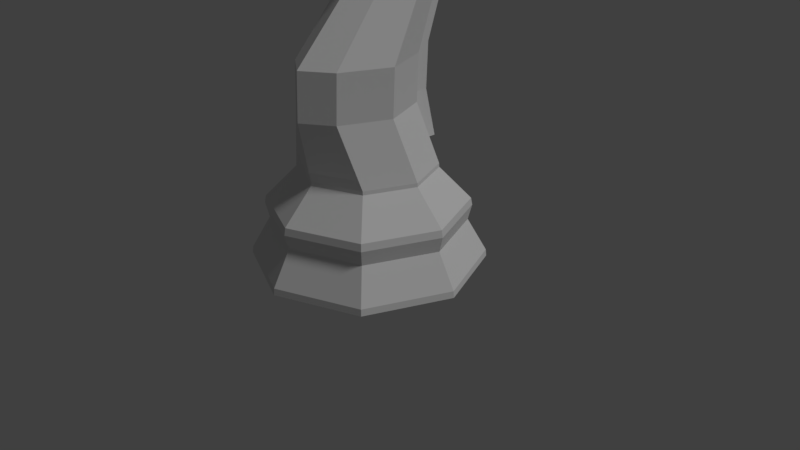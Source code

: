 # Source: Chess_Piece_Knight_Final_LP.blend  (saved by Blender 2.79.0; exported with 4.5.12 LTS)
import bpy
from mathutils import Matrix  # noqa: F401  (used for matrix-valued properties, if any)

bpy.ops.wm.read_factory_settings(use_empty=True)
scene = bpy.context.scene
scene.name = 'Scene'

# ---- collections
col_collection_1 = bpy.data.collections.new('Collection 1'); scene.collection.children.link(col_collection_1)

# ---- world
world_world = bpy.data.worlds.new('World'); scene.world = world_world
world_world.color = (0.05088, 0.05088, 0.05088)
world_world.use_sun_shadow = False
world_world.sun_shadow_jitter_overblur = 0.0
world_world.cycles.sampling_method = 'MANUAL'

# ---- cameras
cam_camera = bpy.data.cameras.new('Camera')
cam_camera.clip_end = 100.0
cam_camera.lens = 35.0
cam_camera.sensor_width = 32.0
cam_camera.sensor_height = 18.0
cam_camera.ortho_scale = 7.314
cam_camera.dof.focus_distance = 0.0
cam_camera.dof.aperture_fstop = 128.0

# ---- lights
light_lamp = bpy.data.lights.new('Lamp', 'SUN')
light_lamp.transmission_factor = 0.0
light_lamp.cutoff_distance = 30.0
light_lamp.angle = 0.1993
light_lamp.energy = 1.0
light_lamp.shadow_buffer_clip_start = 1.001
light_lamp.shadow_soft_size = 0.1
light_lamp.shadow_cascade_max_distance = 1000.0

# ---- meshes
me_cylinder = bpy.data.meshes.new('Cylinder')
me_cylinder.from_pydata([(1.061, 1.061, -1.0), (1.5, 1.132e-07, -1.0), (1.061, -1.061, -1.0), (0.6191, 0.6191, 0.2207), (0.8817, 0.8817, -0.4831), (0.8756, 2.713e-07, 0.2207), (1.247, 1.784e-07, -0.4831), (0.6191, -0.6191, 0.2207), (0.8817, -0.8817, -0.4831), (1.055, 1.055, -0.9129), (1.492, 1.153e-07, -0.9129), (1.055, -1.055, -0.9129), (0.9165, 0.9165, -0.2835), (0.9041, 0.9041, -0.1902), (1.296, 1.655e-07, -0.2835), (1.279, 1.702e-07, -0.1902), (0.9165, -0.9165, -0.2835), (0.9041, -0.9041, -0.1902), (0.6174, 0.6174, 0.2688), (0.3671, -0.7628, 1.021), (0.8731, 2.735e-07, 0.2688), (0.6228, -0.1454, 1.021), (0.6174, -0.6174, 0.2688), (0.3671, 0.4719, 1.021), (0.3671, -0.7375, 1.616), (0.6228, -0.1201, 1.616), (0.3671, 0.4972, 1.616), (0.3129, -0.04218, 2.435), (0.4979, 0.4044, 2.435), (0.3129, 0.8509, 2.435), (0.3129, -0.04218, 2.435), (0.4979, 0.4044, 2.435), (0.3129, 0.8509, 2.435), (0.3129, -0.002553, 2.615), (0.4979, 0.4275, 2.736), (0.3129, 0.8575, 2.856), (0.3129, 0.09217, 2.884), (0.4979, 0.4275, 3.179), (0.3129, 0.7628, 3.474), (0.3064, -0.2238, 2.911), (0.485, 0.01151, 3.272), (0.3064, 0.2468, 3.633), (0.2858, -0.4141, 2.96), (0.4448, -0.2774, 3.318), (0.2858, -0.1406, 3.677), (0.264, -0.6695, 2.957), (0.404, -0.6587, 3.295), (0.264, -0.6478, 3.633), (0.2663, -0.8624, 2.88), (0.408, -0.936, 3.214), (0.2663, -1.01, 3.548), (0.1724, -1.09, 3.031), (0.2395, -1.156, 3.179), (0.1724, -1.221, 3.328), (0.3129, 0.8101, 3.165), (0.3129, 0.04481, 2.75), (0.4979, 0.4275, 2.958), (0.8327, -0.02347, 0.3902), (0.577, 0.5939, 0.3902), (0.577, -0.6408, 0.3902), (0.4633, -0.1438, 3.297), (0.2953, 0.03851, 3.656), (0.2953, -0.3261, 2.937), (0.1206, 0.8256, 0.2207), (0.1203, 0.8233, 0.2688), (0.1785, 1.222, -0.2835), (0.2055, 1.407, -0.9129), (0.1761, 1.206, -0.1902), (0.1718, 1.176, -0.4831), (0.2066, 1.414, -1.0), (0.0715, 0.6778, 1.021), (0.0715, 0.7031, 1.616), (0.06095, 0.9998, 2.435), (0.06095, 0.9998, 2.435), (0.06095, 1.068, 2.892), (0.06095, 0.8746, 3.573), (0.05968, 0.3253, 3.821), (0.05568, -0.09504, 3.796), (0.05143, -0.6442, 3.745), (0.05186, -1.034, 3.66), (0.03358, -1.242, 3.377), (0.06095, 1.032, 3.261), (0.1124, 0.7998, 0.3902), (0.05753, 0.09932, 3.808), (0.0715, 0.923, 1.021), (0.0715, 0.9483, 1.616), (0.06095, 1.245, 2.435), (0.06095, 1.245, 2.435), (0.06095, 1.313, 2.892), (0.06095, 1.12, 3.707), (0.05968, 0.5705, 3.955), (0.06095, 1.277, 3.261), (0.1124, 1.045, 0.3902), (0.05753, 0.3445, 3.941), (0.3113, 0.6378, 3.513), (0.3113, 0.01563, 2.891), (0.4947, 0.3267, 3.202), (0.06064, 0.7416, 3.633), (0.06064, 0.9867, 3.767), (0.3091, -0.09378, 2.9), (0.4903, 0.1827, 3.234), (0.06021, 0.5514, 3.719), (0.06021, 0.7966, 3.853), (0.3091, 0.4592, 3.568), (0.3091, 0.4592, 3.568), (0.3113, 0.6378, 3.513), (0.06064, 0.7416, 3.633), (0.06021, 0.5514, 3.719), (0.3091, 0.4592, 3.568), (0.3113, 0.6378, 3.513), (0.06064, 0.7416, 3.633), (0.06021, 0.5514, 3.719), (0.3091, 0.4592, 3.568), (0.3113, 0.6378, 3.513), (0.06064, 0.7416, 3.633), (0.06021, 0.5514, 3.719), (0.3091, 0.4592, 3.568), (0.3113, 0.6378, 3.513), (0.06064, 0.7416, 3.633), (0.06021, 0.5514, 3.719), (0.4845, 0.7173, 3.879), (0.4862, 0.8491, 3.839), (0.3012, 0.9257, 3.927), (0.3008, 0.7853, 3.991), (0.0, 1.5, -1.0), (-1.061, 1.061, -1.0), (-1.5, 1.132e-07, -1.0), (-1.061, -1.061, -1.0), (0.0, -1.5, -1.0), (0.0, 1.247, -0.4831), (0.0, 0.8756, 0.2207), (-0.6191, 0.6191, 0.2207), (-0.8817, 0.8817, -0.4831), (-0.8756, 2.713e-07, 0.2207), (-1.247, 1.784e-07, -0.4831), (-0.6191, -0.6191, 0.2207), (-0.8817, -0.8817, -0.4831), (0.0, -0.8756, 0.2207), (0.0, -1.247, -0.4831), (0.0, 1.492, -0.9129), (-1.055, 1.055, -0.9129), (-1.492, 1.153e-07, -0.9129), (-1.055, -1.055, -0.9129), (0.0, -1.492, -0.9129), (0.0, 1.279, -0.1902), (0.0, 1.296, -0.2835), (-0.9165, 0.9165, -0.2835), (-0.9041, 0.9041, -0.1902), (-1.296, 1.655e-07, -0.2835), (-1.279, 1.702e-07, -0.1902), (-0.9165, -0.9165, -0.2835), (-0.9041, -0.9041, -0.1902), (0.0, -1.296, -0.2835), (0.0, -1.279, -0.1902), (0.0, -1.019, 1.021), (0.0, 0.8731, 0.2688), (-0.6174, 0.6174, 0.2688), (-0.3671, -0.7628, 1.021), (-0.8731, 2.735e-07, 0.2688), (-0.6228, -0.1454, 1.021), (-0.6174, -0.6174, 0.2688), (-0.3671, 0.4719, 1.021), (0.0, -0.8731, 0.2688), (0.0, 0.7277, 1.021), (0.0, -0.9932, 1.616), (-0.3671, -0.7375, 1.616), (-0.6228, -0.1201, 1.616), (-0.3671, 0.4972, 1.616), (0.0, 0.7529, 1.616), (0.0, -0.2271, 2.435), (-0.3129, -0.04218, 2.435), (-0.4979, 0.4044, 2.435), (-0.3129, 0.8509, 2.435), (0.0, 1.036, 2.435), (0.0, -0.2271, 2.435), (-0.3129, -0.04218, 2.435), (-0.4979, 0.4044, 2.435), (-0.3129, 0.8509, 2.435), (0.0, 1.036, 2.435), (0.0, -0.1807, 2.566), (-0.3129, -0.002553, 2.615), (-0.4979, 0.4275, 2.736), (-0.3129, 0.8575, 2.856), (0.0, 1.119, 2.9), (0.0, -0.225, 2.684), (-0.3129, 0.09217, 2.884), (-0.4979, 0.4275, 3.179), (-0.3129, 0.7628, 3.474), (0.0, 0.9017, 3.596), (0.0, -0.3213, 2.761), (-0.3064, -0.2238, 2.911), (-0.485, 0.01151, 3.272), (-0.3064, 0.2468, 3.633), (0.0, 0.3443, 3.866), (0.0, -0.4707, 2.811), (-0.2858, -0.4141, 2.96), (-0.4448, -0.2774, 3.318), (-0.2858, -0.1406, 3.677), (0.0, -0.08401, 3.825), (0.0, -0.674, 2.817), (-0.264, -0.6695, 2.957), (-0.404, -0.6587, 3.295), (-0.264, -0.6478, 3.633), (0.0, -0.6434, 3.773), (0.0, -0.832, 2.742), (-0.2663, -0.8624, 2.88), (-0.408, -0.936, 3.214), (-0.2663, -1.01, 3.548), (0.0, -1.04, 3.687), (0.0, -1.063, 2.97), (-0.1724, -1.09, 3.031), (-0.2395, -1.156, 3.179), (-0.1724, -1.221, 3.328), (0.0, -1.248, 3.389), (-0.3129, 0.8101, 3.165), (0.0, 1.086, 3.285), (0.0, -0.1137, 2.664), (-0.3129, 0.04481, 2.75), (-0.4979, 0.4275, 2.958), (-0.8327, -0.02347, 0.3902), (-0.577, 0.5939, 0.3902), (0.0, -0.8966, 0.3902), (-0.577, -0.6408, 0.3902), (0.0, 0.8496, 0.3902), (-0.4633, -0.1438, 3.297), (-0.2953, 0.03851, 3.656), (0.0, 0.114, 3.844), (0.0, -0.4016, 2.788), (-0.2953, -0.3261, 2.937), (0.0, 0.7277, 1.021), (0.0, 0.7529, 1.616), (0.0, 1.036, 2.435), (0.0, 1.036, 2.435), (0.0, 1.119, 2.9), (0.0, 0.9017, 3.596), (0.0, 0.3443, 3.866), (0.0, 1.086, 3.285), (0.0, 0.8496, 0.3902), (0.0, 0.114, 3.844), (0.0, 0.7277, 1.021), (0.0, 0.7529, 1.616), (0.0, 1.036, 2.435), (0.0, 1.036, 2.435), (0.0, 1.119, 2.9), (0.0, 0.9017, 3.596), (0.0, 0.3443, 3.866), (0.0, 1.086, 3.285), (0.0, 0.8496, 0.3902), (0.0, 0.114, 3.844), (-0.1206, 0.8256, 0.2207), (-0.1203, 0.8233, 0.2688), (-0.1785, 1.222, -0.2835), (-0.2055, 1.407, -0.9129), (-0.1761, 1.206, -0.1902), (-0.1718, 1.176, -0.4831), (-0.2066, 1.414, -1.0), (-0.0715, 0.6778, 1.021), (-0.0715, 0.7031, 1.616), (-0.06095, 0.9998, 2.435), (-0.06095, 0.9998, 2.435), (-0.06095, 1.068, 2.892), (-0.06095, 0.8746, 3.573), (-0.05968, 0.3253, 3.821), (-0.05568, -0.09504, 3.796), (-0.05143, -0.6442, 3.745), (-0.05186, -1.034, 3.66), (-0.03358, -1.242, 3.377), (-0.06095, 1.032, 3.261), (-0.1124, 0.7998, 0.3902), (-0.05753, 0.09932, 3.808), (0.0, 1.095, 0.3902), (0.0, 0.9728, 1.021), (0.0, 0.9981, 1.616), (0.0, 1.281, 2.435), (0.0, 1.281, 2.435), (0.0, 1.364, 2.9), (0.0, 1.331, 3.285), (0.0, 1.147, 3.73), (0.0, 0.5895, 4.0), (0.0, 0.3592, 3.978), (-0.0715, 0.923, 1.021), (-0.0715, 0.9483, 1.616), (-0.06095, 1.245, 2.435), (-0.06095, 1.245, 2.435), (-0.06095, 1.313, 2.892), (-0.06095, 1.12, 3.707), (-0.05968, 0.5705, 3.955), (-0.06095, 1.277, 3.261), (-0.1124, 1.045, 0.3902), (-0.05753, 0.3445, 3.941), (-0.3113, 0.6378, 3.513), (0.0, 0.7667, 3.662), (0.0, -0.2483, 2.703), (-0.3113, 0.01563, 2.891), (-0.4947, 0.3267, 3.202), (0.0, 0.7667, 3.662), (0.0, 0.7667, 3.662), (-0.06064, 0.7416, 3.633), (0.0, 1.012, 3.796), (-0.06064, 0.9867, 3.767), (0.0, 0.5737, 3.755), (-0.3091, -0.09378, 2.9), (-0.4903, 0.1827, 3.234), (0.0, 0.5737, 3.755), (0.0, 0.5737, 3.755), (-0.06021, 0.5514, 3.719), (0.0, 0.8189, 3.889), (-0.06021, 0.7966, 3.853), (-0.3091, 0.4592, 3.568), (0.0, -0.2817, 2.729), (-0.3091, 0.4592, 3.568), (-0.3113, 0.6378, 3.513), (-0.06064, 0.7416, 3.633), (-0.06021, 0.5514, 3.719), (-0.3091, 0.4592, 3.568), (-0.3113, 0.6378, 3.513), (-0.06064, 0.7416, 3.633), (-0.06021, 0.5514, 3.719), (-0.3091, 0.4592, 3.568), (-0.3113, 0.6378, 3.513), (-0.06064, 0.7416, 3.633), (-0.06021, 0.5514, 3.719), (-0.3091, 0.4592, 3.568), (-0.3113, 0.6378, 3.513), (-0.06064, 0.7416, 3.633), (-0.06021, 0.5514, 3.719), (-0.4845, 0.7173, 3.879), (-0.4862, 0.8491, 3.839), (-0.3012, 0.9257, 3.927), (-0.3008, 0.7853, 3.991), (0.0, -1.492, -0.9129), (0.0, -1.492, -0.9129), (0.0, -1.492, -0.9129), (0.0, -1.247, -0.4831), (0.0, -1.247, -0.4831), (0.0, -1.247, -0.4831), (1.055, -1.055, -0.9129), (1.055, -1.055, -0.9129), (1.055, -1.055, -0.9129), (0.8817, -0.8817, -0.4831), (0.8817, -0.8817, -0.4831), (0.8817, -0.8817, -0.4831), (1.055, 1.055, -0.9129), (1.055, 1.055, -0.9129), (1.055, 1.055, -0.9129), (0.8817, 0.8817, -0.4831), (0.8817, 0.8817, -0.4831), (0.8817, 0.8817, -0.4831), (0.0, 1.492, -0.9129), (0.0, 1.492, -0.9129), (0.0, 1.492, -0.9129), (0.0, 1.247, -0.4831), (0.0, 1.247, -0.4831), (0.0, 1.247, -0.4831), (0.0, 1.279, -0.1902), (0.0, 1.279, -0.1902), (0.0, 1.279, -0.1902), (0.0, 1.296, -0.2835), (0.0, 1.296, -0.2835), (0.0, 1.296, -0.2835), (0.0, -1.296, -0.2835), (0.0, -1.296, -0.2835), (0.0, -1.296, -0.2835), (0.0, -1.279, -0.1902), (0.0, -1.279, -0.1902), (0.0, -1.279, -0.1902), (0.9165, -0.9165, -0.2835), (0.9165, -0.9165, -0.2835), (0.9165, -0.9165, -0.2835), (0.9041, -0.9041, -0.1902), (0.9041, -0.9041, -0.1902), (0.9041, -0.9041, -0.1902), (1.296, 1.655e-07, -0.2835), (1.296, 1.655e-07, -0.2835), (1.296, 1.655e-07, -0.2835), (1.279, 1.702e-07, -0.1902), (1.279, 1.702e-07, -0.1902), (1.279, 1.702e-07, -0.1902), (0.9165, 0.9165, -0.2835), (0.9165, 0.9165, -0.2835), (0.9165, 0.9165, -0.2835), (0.9041, 0.9041, -0.1902), (0.9041, 0.9041, -0.1902), (0.9041, 0.9041, -0.1902), (0.8327, -0.02347, 0.3902), (0.8327, -0.02347, 0.3902), (0.6228, -0.1454, 1.021), (0.6228, -0.1454, 1.021), (0.6228, -0.1454, 1.021), (0.6174, -0.6174, 0.2688), (0.6174, -0.6174, 0.2688), (0.6174, -0.6174, 0.2688), (0.0, -0.8731, 0.2688), (0.0, -0.8731, 0.2688), (0.0, -0.8731, 0.2688), (0.3671, 0.4719, 1.021), (0.3671, 0.4719, 1.021), (0.3671, 0.4719, 1.021), (1.492, 1.153e-07, -0.9129), (1.492, 1.153e-07, -0.9129), (1.492, 1.153e-07, -0.9129), (1.247, 1.784e-07, -0.4831), (1.247, 1.784e-07, -0.4831), (1.247, 1.784e-07, -0.4831), (0.6191, -0.6191, 0.2207), (0.6191, -0.6191, 0.2207), (0.6191, -0.6191, 0.2207), (0.0, -0.8756, 0.2207), (0.0, -0.8756, 0.2207), (0.0, -0.8756, 0.2207), (0.577, 0.5939, 0.3902), (0.577, 0.5939, 0.3902), (0.6174, 0.6174, 0.2688), (0.6174, 0.6174, 0.2688), (0.6174, 0.6174, 0.2688), (0.8756, 2.713e-07, 0.2207), (0.8756, 2.713e-07, 0.2207), (0.8756, 2.713e-07, 0.2207), (1.061, -1.061, -1.0), (1.061, -1.061, -1.0), (0.0, -1.5, -1.0), (0.0, -1.5, -1.0), (0.8731, 2.735e-07, 0.2688), (0.8731, 2.735e-07, 0.2688), (0.8731, 2.735e-07, 0.2688), (0.0, -0.8966, 0.3902), (0.0, -0.8966, 0.3902), (0.0, -0.8966, 0.3902), (1.5, 1.132e-07, -1.0), (1.5, 1.132e-07, -1.0), (0.6191, 0.6191, 0.2207), (0.6191, 0.6191, 0.2207), (0.6191, 0.6191, 0.2207), (1.061, 1.061, -1.0), (1.061, 1.061, -1.0), (0.577, -0.6408, 0.3902), (0.577, -0.6408, 0.3902), (0.577, -0.6408, 0.3902), (0.3671, -0.7628, 1.021), (0.3671, -0.7628, 1.021), (0.3671, -0.7628, 1.021), (0.1206, 0.8256, 0.2207), (0.1206, 0.8256, 0.2207), (0.1203, 0.8233, 0.2688), (0.1203, 0.8233, 0.2688), (0.0, 0.8756, 0.2207), (0.0, 0.8756, 0.2207), (0.0, 0.8756, 0.2207), (0.0, 0.8731, 0.2688), (0.0, 0.8731, 0.2688), (0.0, 0.8731, 0.2688), (0.1785, 1.222, -0.2835), (0.1785, 1.222, -0.2835), (0.2055, 1.407, -0.9129), (0.1761, 1.206, -0.1902), (0.1761, 1.206, -0.1902), (0.1761, 1.206, -0.1902), (0.0, -1.019, 1.021), (0.0, -1.019, 1.021), (0.0, -1.019, 1.021), (0.1718, 1.176, -0.4831), (0.2066, 1.414, -1.0), (0.0715, 0.6778, 1.021), (0.0715, 0.6778, 1.021), (0.0715, 0.6778, 1.021), (0.0, 0.8496, 0.3902), (0.0, 0.8496, 0.3902), (0.0, 0.8496, 0.3902), (0.0, 0.8496, 0.3902), (0.0, 0.8496, 0.3902), (0.0, 0.7277, 1.021), (0.0, 0.7277, 1.021), (0.0, 1.5, -1.0), (0.0, 1.5, -1.0), (0.3671, 0.4972, 1.616), (0.3671, 0.4972, 1.616), (0.3671, 0.4972, 1.616), (0.6228, -0.1201, 1.616), (0.6228, -0.1201, 1.616), (0.6228, -0.1201, 1.616), (0.3671, -0.7375, 1.616), (0.3671, -0.7375, 1.616), (0.3671, -0.7375, 1.616), (0.0, -0.9932, 1.616), (0.0, -0.9932, 1.616), (0.0, -0.9932, 1.616), (0.0715, 0.7031, 1.616), (0.0715, 0.7031, 1.616), (0.0715, 0.7031, 1.616), (0.0, 0.7529, 1.616), (0.0, 0.7529, 1.616), (0.3129, 0.8509, 2.435), (0.3129, 0.8509, 2.435), (0.3129, 0.8509, 2.435), (0.4979, 0.4044, 2.435), (0.4979, 0.4044, 2.435), (0.4979, 0.4044, 2.435), (0.3129, -0.04218, 2.435), (0.3129, -0.04218, 2.435), (0.3129, -0.04218, 2.435), (0.0, -0.2271, 2.435), (0.0, -0.2271, 2.435), (0.0, -0.2271, 2.435), (0.06095, 0.9998, 2.435), (0.06095, 0.9998, 2.435), (0.06095, 0.9998, 2.435), (0.06095, 0.9998, 2.435), (0.0, 1.036, 2.435), (0.0, 1.036, 2.435), (0.0, 1.036, 2.435), (0.0, 1.036, 2.435), (0.0, 1.036, 2.435), (0.3129, 0.8509, 2.435), (0.3129, 0.8509, 2.435), (0.3129, 0.8509, 2.435), (0.4979, 0.4044, 2.435), (0.4979, 0.4044, 2.435), (0.4979, 0.4044, 2.435), (0.3129, -0.04218, 2.435), (0.3129, -0.04218, 2.435), (0.3129, -0.04218, 2.435), (0.0, -0.2271, 2.435), (0.0, -0.2271, 2.435), (0.0, -0.2271, 2.435), (0.06095, 0.9998, 2.435), (0.06095, 0.9998, 2.435), (0.06095, 0.9998, 2.435), (0.06095, 0.9998, 2.435), (0.0, 1.036, 2.435), (0.0, 1.036, 2.435), (0.0, 1.036, 2.435), (0.0, 1.036, 2.435), (0.0, 1.036, 2.435), (0.3129, 0.8575, 2.856), (0.3129, 0.8575, 2.856), (0.3129, 0.8575, 2.856), (0.4979, 0.4275, 2.736), (0.4979, 0.4275, 2.736), (0.4979, 0.4275, 2.736), (0.3129, -0.002553, 2.615), (0.3129, -0.002553, 2.615), (0.3129, -0.002553, 2.615), (0.0, -0.1807, 2.566), (0.0, -0.1807, 2.566), (0.0, -0.1807, 2.566), (0.06095, 1.068, 2.892), (0.06095, 1.068, 2.892), (0.0, 1.119, 2.9), (0.0, 1.119, 2.9), (0.3129, 0.7628, 3.474), (0.3129, 0.7628, 3.474), (0.3129, 0.7628, 3.474), (0.4979, 0.4275, 3.179), (0.4979, 0.4275, 3.179), (0.4979, 0.4275, 3.179), (0.3129, 0.09217, 2.884), (0.3129, 0.09217, 2.884), (0.3129, 0.09217, 2.884), (0.0, -0.225, 2.684), (0.0, -0.225, 2.684), (0.0, -0.225, 2.684), (0.06095, 0.8746, 3.573), (0.06095, 0.8746, 3.573), (0.06095, 0.8746, 3.573), (0.3129, 0.8101, 3.165), (0.3129, 0.8101, 3.165), (0.3129, 0.8101, 3.165), (0.0, 1.086, 3.285), (0.0, 1.086, 3.285), (0.0, 0.9017, 3.596), (0.0, 0.9017, 3.596), (0.0, -0.1137, 2.664), (0.0, -0.1137, 2.664), (0.0, -0.1137, 2.664), (0.3129, 0.04481, 2.75), (0.3129, 0.04481, 2.75), (0.3129, 0.04481, 2.75), (0.4979, 0.4275, 2.958), (0.4979, 0.4275, 2.958), (0.4979, 0.4275, 2.958), (0.3064, 0.2468, 3.633), (0.3064, 0.2468, 3.633), (0.3064, 0.2468, 3.633), (0.485, 0.01151, 3.272), (0.485, 0.01151, 3.272), (0.485, 0.01151, 3.272), (0.3064, -0.2238, 2.911), (0.3064, -0.2238, 2.911), (0.3064, -0.2238, 2.911), (0.0, -0.3213, 2.761), (0.0, -0.3213, 2.761), (0.0, -0.3213, 2.761), (0.05968, 0.3253, 3.821), (0.05968, 0.3253, 3.821), (0.05968, 0.3253, 3.821), (0.3113, 0.6378, 3.513), (0.3113, 0.6378, 3.513), (0.3113, 0.6378, 3.513), (0.3113, 0.6378, 3.513), (0.0, 0.5737, 3.755), (0.0, 0.5737, 3.755), (0.0, 0.5737, 3.755), (0.0, 0.3443, 3.866), (0.0, 0.3443, 3.866), (0.0, 0.3443, 3.866), (0.0, -0.2483, 2.703), (0.0, -0.2483, 2.703), (0.0, -0.2483, 2.703), (0.3091, -0.09378, 2.9), (0.3091, -0.09378, 2.9), (0.3091, -0.09378, 2.9), (0.4903, 0.1827, 3.234), (0.4903, 0.1827, 3.234), (0.4903, 0.1827, 3.234), (0.2858, -0.1406, 3.677), (0.2858, -0.1406, 3.677), (0.2858, -0.1406, 3.677), (0.4448, -0.2774, 3.318), (0.4448, -0.2774, 3.318), (0.4448, -0.2774, 3.318), (0.2858, -0.4141, 2.96), (0.2858, -0.4141, 2.96), (0.2858, -0.4141, 2.96), (0.0, -0.4707, 2.811), (0.0, -0.4707, 2.811), (0.0, -0.4707, 2.811), (0.05568, -0.09504, 3.796), (0.05568, -0.09504, 3.796), (0.05568, -0.09504, 3.796), (0.4633, -0.1438, 3.297), (0.4633, -0.1438, 3.297), (0.4633, -0.1438, 3.297), (0.2953, 0.03851, 3.656), (0.2953, 0.03851, 3.656), (0.2953, 0.03851, 3.656), (0.0, 0.114, 3.844), (0.0, 0.114, 3.844), (0.0, 0.114, 3.844), (0.0, 0.114, 3.844), (0.0, 0.114, 3.844), (0.0, -0.08401, 3.825), (0.0, -0.08401, 3.825), (0.0, -0.08401, 3.825), (0.0, -0.4016, 2.788), (0.0, -0.4016, 2.788), (0.0, -0.4016, 2.788), (0.2953, -0.3261, 2.937), (0.2953, -0.3261, 2.937), (0.2953, -0.3261, 2.937), (0.264, -0.6478, 3.633), (0.264, -0.6478, 3.633), (0.264, -0.6478, 3.633), (0.404, -0.6587, 3.295), (0.404, -0.6587, 3.295), (0.404, -0.6587, 3.295), (0.264, -0.6695, 2.957), (0.264, -0.6695, 2.957), (0.264, -0.6695, 2.957), (0.0, -0.674, 2.817), (0.0, -0.674, 2.817), (0.0, -0.674, 2.817), (0.05143, -0.6442, 3.745), (0.05143, -0.6442, 3.745), (0.05143, -0.6442, 3.745), (0.0, -0.6434, 3.773), (0.0, -0.6434, 3.773), (0.0, -0.6434, 3.773), (0.2663, -1.01, 3.548), (0.2663, -1.01, 3.548), (0.2663, -1.01, 3.548), (0.408, -0.936, 3.214), (0.408, -0.936, 3.214), (0.408, -0.936, 3.214), (0.2663, -0.8624, 2.88), (0.2663, -0.8624, 2.88), (0.2663, -0.8624, 2.88), (0.0, -0.832, 2.742), (0.0, -0.832, 2.742), (0.0, -0.832, 2.742), (0.05186, -1.034, 3.66), (0.05186, -1.034, 3.66), (0.05186, -1.034, 3.66), (0.0, -1.04, 3.687), (0.0, -1.04, 3.687), (0.0, -1.04, 3.687), (0.1724, -1.221, 3.328), (0.1724, -1.221, 3.328), (0.2395, -1.156, 3.179), (0.2395, -1.156, 3.179), (0.1724, -1.09, 3.031), (0.1724, -1.09, 3.031), (0.0, -1.063, 2.97), (0.0, -1.063, 2.97), (0.03358, -1.242, 3.377), (0.03358, -1.242, 3.377), (0.0, -1.248, 3.389), (0.0, -1.248, 3.389), (0.06095, 1.032, 3.261), (0.06095, 1.032, 3.261), (0.1124, 0.7998, 0.3902), (0.1124, 0.7998, 0.3902), (0.1124, 0.7998, 0.3902), (0.1124, 0.7998, 0.3902), (0.05753, 0.09932, 3.808), (0.05753, 0.09932, 3.808), (0.05753, 0.09932, 3.808), (0.05753, 0.09932, 3.808), (0.0, 0.8496, 0.3902), (0.0, 0.7277, 1.021), (0.0, 0.7277, 1.021), (0.0, 0.7277, 1.021), (0.0, 0.7529, 1.616), (0.0, 0.7529, 1.616), (0.0, 0.7529, 1.616), (0.0, 1.036, 2.435), (0.0, 1.036, 2.435), (0.0, 1.119, 2.9), (0.0, 1.119, 2.9), (0.0, 1.119, 2.9), (0.0, 1.086, 3.285), (0.0, 1.086, 3.285), (0.0, 1.086, 3.285), (0.0, 0.9017, 3.596), (0.0, 0.9017, 3.596), (0.0, 0.9017, 3.596), (0.0, 0.5737, 3.755), (0.0, 0.5737, 3.755), (0.0, 0.5737, 3.755), (0.0, 0.3443, 3.866), (0.0, 0.3443, 3.866), (0.0, 0.3443, 3.866), (0.0, 0.114, 3.844), (0.0, 0.9017, 3.596), (0.0, 1.086, 3.285), (0.0, 0.7529, 1.616), (0.0, 0.7277, 1.021), (0.0, 0.3443, 3.866), (0.0, 1.119, 2.9), (0.1124, 1.045, 0.3902), (0.1124, 1.045, 0.3902), (0.0, 1.095, 0.3902), (0.0, 1.095, 0.3902), (0.0, 1.095, 0.3902), (0.0, 1.095, 0.3902), (0.0, 1.281, 2.435), (0.0, 1.281, 2.435), (0.0, 1.281, 2.435), (0.0, 1.281, 2.435), (0.0715, 0.9483, 1.616), (0.0715, 0.9483, 1.616), (0.0715, 0.9483, 1.616), (0.0715, 0.923, 1.021), (0.0715, 0.923, 1.021), (0.0715, 0.923, 1.021), (0.06021, 0.5514, 3.719), (0.06021, 0.5514, 3.719), (0.06021, 0.5514, 3.719), (0.0, 0.9728, 1.021), (0.0, 0.9728, 1.021), (0.0, 0.9728, 1.021), (0.0, 0.9728, 1.021), (0.0, 0.9981, 1.616), (0.0, 0.9981, 1.616), (0.0, 0.9981, 1.616), (0.0, 0.9981, 1.616), (0.0, 1.281, 2.435), (0.0, 1.281, 2.435), (0.0, 1.281, 2.435), (0.0, 1.281, 2.435), (0.0, 1.364, 2.9), (0.0, 1.364, 2.9), (0.0, 1.364, 2.9), (0.0, 1.364, 2.9), (0.0, 1.331, 3.285), (0.0, 1.331, 3.285), (0.0, 1.331, 3.285), (0.0, 1.331, 3.285), (0.0, 1.147, 3.73), (0.0, 1.147, 3.73), (0.0, 1.147, 3.73), (0.0, 1.147, 3.73), (0.0, 0.8189, 3.889), (0.0, 0.8189, 3.889), (0.0, 0.8189, 3.889), (0.0, 0.8189, 3.889), (0.0, 0.8189, 3.889), (0.0, 0.5895, 4.0), (0.0, 0.5895, 4.0), (0.0, 0.5895, 4.0), (0.0, 0.5895, 4.0), (0.0, 0.5895, 4.0), (0.0, 0.3592, 3.978), (0.0, 0.3592, 3.978), (0.0, 0.3592, 3.978), (0.0, 0.3592, 3.978), (0.06095, 1.245, 2.435), (0.06095, 1.245, 2.435), (0.06095, 1.245, 2.435), (0.06095, 1.245, 2.435), (0.06095, 1.313, 2.892), (0.06095, 1.313, 2.892), (0.06095, 1.12, 3.707), (0.06095, 1.12, 3.707), (0.06095, 1.12, 3.707), (0.05968, 0.5705, 3.955), (0.05968, 0.5705, 3.955), (0.05968, 0.5705, 3.955), (0.06095, 1.277, 3.261), (0.06095, 1.277, 3.261), (0.05753, 0.3445, 3.941), (0.05753, 0.3445, 3.941), (0.06021, 0.7966, 3.853), (0.06021, 0.7966, 3.853), (0.3091, 0.4592, 3.568), (0.3091, 0.4592, 3.568), (0.3091, 0.4592, 3.568), (0.3091, 0.4592, 3.568), (0.0, 0.7667, 3.662), (0.0, 0.7667, 3.662), (0.0, 0.7667, 3.662), (0.0, -0.2817, 2.729), (0.0, -0.2817, 2.729), (0.0, -0.2817, 2.729), (0.3113, 0.01563, 2.891), (0.3113, 0.01563, 2.891), (0.3113, 0.01563, 2.891), (0.4947, 0.3267, 3.202), (0.4947, 0.3267, 3.202), (0.4947, 0.3267, 3.202), (0.0, 0.7667, 3.662), (0.0, 0.7667, 3.662), (0.0, 0.7667, 3.662), (0.06064, 0.7416, 3.633), (0.06064, 0.7416, 3.633), (0.06064, 0.7416, 3.633), (0.0, 1.012, 3.796), (0.0, 1.012, 3.796), (0.0, 1.012, 3.796), (0.0, 1.012, 3.796), (0.0, 1.012, 3.796), (0.06064, 0.9867, 3.767), (0.06064, 0.9867, 3.767), (0.0, 0.7667, 3.662), (0.0, 0.5737, 3.755), (0.3091, 0.4592, 3.568), (0.3091, 0.4592, 3.568), (0.3091, 0.4592, 3.568), (0.3113, 0.6378, 3.513), (0.3113, 0.6378, 3.513), (0.3113, 0.6378, 3.513), (0.06064, 0.7416, 3.633), (0.06064, 0.7416, 3.633), (0.06064, 0.7416, 3.633), (0.06021, 0.5514, 3.719), (0.06021, 0.5514, 3.719), (0.06021, 0.5514, 3.719), (0.3091, 0.4592, 3.568), (0.3091, 0.4592, 3.568), (0.3091, 0.4592, 3.568), (0.3113, 0.6378, 3.513), (0.3113, 0.6378, 3.513), (0.3113, 0.6378, 3.513), (0.06064, 0.7416, 3.633), (0.06064, 0.7416, 3.633), (0.06064, 0.7416, 3.633), (0.06021, 0.5514, 3.719), (0.06021, 0.5514, 3.719), (0.06021, 0.5514, 3.719), (0.3091, 0.4592, 3.568), (0.3091, 0.4592, 3.568), (0.3091, 0.4592, 3.568), (0.3113, 0.6378, 3.513), (0.3113, 0.6378, 3.513), (0.3113, 0.6378, 3.513), (0.06064, 0.7416, 3.633), (0.06064, 0.7416, 3.633), (0.06064, 0.7416, 3.633), (0.06021, 0.5514, 3.719), (0.06021, 0.5514, 3.719), (0.06021, 0.5514, 3.719), (0.3091, 0.4592, 3.568), (0.3091, 0.4592, 3.568), (0.3091, 0.4592, 3.568), (0.3113, 0.6378, 3.513), (0.3113, 0.6378, 3.513), (0.3113, 0.6378, 3.513), (0.06064, 0.7416, 3.633), (0.06064, 0.7416, 3.633), (0.06064, 0.7416, 3.633), (0.06021, 0.5514, 3.719), (0.06021, 0.5514, 3.719), (0.06021, 0.5514, 3.719), (0.4845, 0.7173, 3.879), (0.4845, 0.7173, 3.879), (0.4862, 0.8491, 3.839), (0.4862, 0.8491, 3.839), (0.3012, 0.9257, 3.927), (0.3012, 0.9257, 3.927), (0.3008, 0.7853, 3.991), (0.3008, 0.7853, 3.991), (-1.055, -1.055, -0.9129), (-1.055, -1.055, -0.9129), (-1.055, -1.055, -0.9129), (-0.8817, -0.8817, -0.4831), (-0.8817, -0.8817, -0.4831), (-0.8817, -0.8817, -0.4831), (-1.055, 1.055, -0.9129), (-1.055, 1.055, -0.9129), (-1.055, 1.055, -0.9129), (-0.8817, 0.8817, -0.4831), (-0.8817, 0.8817, -0.4831), (-0.8817, 0.8817, -0.4831), (-0.9165, -0.9165, -0.2835), (-0.9165, -0.9165, -0.2835), (-0.9165, -0.9165, -0.2835), (-0.9041, -0.9041, -0.1902), (-0.9041, -0.9041, -0.1902), (-0.9041, -0.9041, -0.1902), (-1.296, 1.655e-07, -0.2835), (-1.296, 1.655e-07, -0.2835), (-1.296, 1.655e-07, -0.2835), (-1.279, 1.702e-07, -0.1902), (-1.279, 1.702e-07, -0.1902), (-1.279, 1.702e-07, -0.1902), (-0.9165, 0.9165, -0.2835), (-0.9165, 0.9165, -0.2835), (-0.9165, 0.9165, -0.2835), (-0.9041, 0.9041, -0.1902), (-0.9041, 0.9041, -0.1902), (-0.9041, 0.9041, -0.1902), (-0.8327, -0.02347, 0.3902), (-0.8327, -0.02347, 0.3902), (-0.6228, -0.1454, 1.021), (-0.6228, -0.1454, 1.021), (-0.6228, -0.1454, 1.021), (-0.6174, -0.6174, 0.2688), (-0.6174, -0.6174, 0.2688), (-0.6174, -0.6174, 0.2688), (-0.3671, 0.4719, 1.021), (-0.3671, 0.4719, 1.021), (-0.3671, 0.4719, 1.021), (-1.492, 1.153e-07, -0.9129), (-1.492, 1.153e-07, -0.9129), (-1.492, 1.153e-07, -0.9129), (-1.247, 1.784e-07, -0.4831), (-1.247, 1.784e-07, -0.4831), (-1.247, 1.784e-07, -0.4831), (-0.6191, -0.6191, 0.2207), (-0.6191, -0.6191, 0.2207), (-0.6191, -0.6191, 0.2207), (-0.577, 0.5939, 0.3902), (-0.577, 0.5939, 0.3902), (-0.6174, 0.6174, 0.2688), (-0.6174, 0.6174, 0.2688), (-0.6174, 0.6174, 0.2688), (-0.8756, 2.713e-07, 0.2207), (-0.8756, 2.713e-07, 0.2207), (-0.8756, 2.713e-07, 0.2207), (-1.061, -1.061, -1.0), (-1.061, -1.061, -1.0), (-0.8731, 2.735e-07, 0.2688), (-0.8731, 2.735e-07, 0.2688), (-0.8731, 2.735e-07, 0.2688), (-1.5, 1.132e-07, -1.0), (-1.5, 1.132e-07, -1.0), (-0.6191, 0.6191, 0.2207), (-0.6191, 0.6191, 0.2207), (-0.6191, 0.6191, 0.2207), (-1.061, 1.061, -1.0), (-1.061, 1.061, -1.0), (-0.577, -0.6408, 0.3902), (-0.577, -0.6408, 0.3902), (-0.577, -0.6408, 0.3902), (-0.3671, -0.7628, 1.021), (-0.3671, -0.7628, 1.021), (-0.3671, -0.7628, 1.021), (-0.1206, 0.8256, 0.2207), (-0.1206, 0.8256, 0.2207), (-0.1203, 0.8233, 0.2688), (-0.1203, 0.8233, 0.2688), (-0.1785, 1.222, -0.2835), (-0.1785, 1.222, -0.2835), (-0.2055, 1.407, -0.9129), (-0.1761, 1.206, -0.1902), (-0.1761, 1.206, -0.1902), (-0.1761, 1.206, -0.1902), (-0.1718, 1.176, -0.4831), (-0.2066, 1.414, -1.0), (-0.0715, 0.6778, 1.021), (-0.0715, 0.6778, 1.021), (-0.0715, 0.6778, 1.021), (-0.3671, 0.4972, 1.616), (-0.3671, 0.4972, 1.616), (-0.3671, 0.4972, 1.616), (-0.6228, -0.1201, 1.616), (-0.6228, -0.1201, 1.616), (-0.6228, -0.1201, 1.616), (-0.3671, -0.7375, 1.616), (-0.3671, -0.7375, 1.616), (-0.3671, -0.7375, 1.616), (-0.0715, 0.7031, 1.616), (-0.0715, 0.7031, 1.616), (-0.0715, 0.7031, 1.616), (-0.3129, 0.8509, 2.435), (-0.3129, 0.8509, 2.435), (-0.3129, 0.8509, 2.435), (-0.4979, 0.4044, 2.435), (-0.4979, 0.4044, 2.435), (-0.4979, 0.4044, 2.435), (-0.3129, -0.04218, 2.435), (-0.3129, -0.04218, 2.435), (-0.3129, -0.04218, 2.435), (-0.06095, 0.9998, 2.435), (-0.06095, 0.9998, 2.435), (-0.06095, 0.9998, 2.435), (-0.06095, 0.9998, 2.435), (-0.3129, 0.8509, 2.435), (-0.3129, 0.8509, 2.435), (-0.3129, 0.8509, 2.435), (-0.4979, 0.4044, 2.435), (-0.4979, 0.4044, 2.435), (-0.4979, 0.4044, 2.435), (-0.3129, -0.04218, 2.435), (-0.3129, -0.04218, 2.435), (-0.3129, -0.04218, 2.435), (-0.06095, 0.9998, 2.435), (-0.06095, 0.9998, 2.435), (-0.06095, 0.9998, 2.435), (-0.06095, 0.9998, 2.435), (-0.3129, 0.8575, 2.856), (-0.3129, 0.8575, 2.856), (-0.3129, 0.8575, 2.856), (-0.4979, 0.4275, 2.736), (-0.4979, 0.4275, 2.736), (-0.4979, 0.4275, 2.736), (-0.3129, -0.002553, 2.615), (-0.3129, -0.002553, 2.615), (-0.3129, -0.002553, 2.615), (-0.06095, 1.068, 2.892), (-0.06095, 1.068, 2.892), (-0.3129, 0.7628, 3.474), (-0.3129, 0.7628, 3.474), (-0.3129, 0.7628, 3.474), (-0.4979, 0.4275, 3.179), (-0.4979, 0.4275, 3.179), (-0.4979, 0.4275, 3.179), (-0.3129, 0.09217, 2.884), (-0.3129, 0.09217, 2.884), (-0.3129, 0.09217, 2.884), (-0.06095, 0.8746, 3.573), (-0.06095, 0.8746, 3.573), (-0.06095, 0.8746, 3.573), (-0.3129, 0.8101, 3.165), (-0.3129, 0.8101, 3.165), (-0.3129, 0.8101, 3.165), (-0.3129, 0.04481, 2.75), (-0.3129, 0.04481, 2.75), (-0.3129, 0.04481, 2.75), (-0.4979, 0.4275, 2.958), (-0.4979, 0.4275, 2.958), (-0.4979, 0.4275, 2.958), (-0.3064, 0.2468, 3.633), (-0.3064, 0.2468, 3.633), (-0.3064, 0.2468, 3.633), (-0.485, 0.01151, 3.272), (-0.485, 0.01151, 3.272), (-0.485, 0.01151, 3.272), (-0.3064, -0.2238, 2.911), (-0.3064, -0.2238, 2.911), (-0.3064, -0.2238, 2.911), (-0.05968, 0.3253, 3.821), (-0.05968, 0.3253, 3.821), (-0.05968, 0.3253, 3.821), (-0.3113, 0.6378, 3.513), (-0.3113, 0.6378, 3.513), (-0.3113, 0.6378, 3.513), (-0.3113, 0.6378, 3.513), (-0.3091, -0.09378, 2.9), (-0.3091, -0.09378, 2.9), (-0.3091, -0.09378, 2.9), (-0.4903, 0.1827, 3.234), (-0.4903, 0.1827, 3.234), (-0.4903, 0.1827, 3.234), (-0.2858, -0.1406, 3.677), (-0.2858, -0.1406, 3.677), (-0.2858, -0.1406, 3.677), (-0.4448, -0.2774, 3.318), (-0.4448, -0.2774, 3.318), (-0.4448, -0.2774, 3.318), (-0.2858, -0.4141, 2.96), (-0.2858, -0.4141, 2.96), (-0.2858, -0.4141, 2.96), (-0.05568, -0.09504, 3.796), (-0.05568, -0.09504, 3.796), (-0.05568, -0.09504, 3.796), (-0.4633, -0.1438, 3.297), (-0.4633, -0.1438, 3.297), (-0.4633, -0.1438, 3.297), (-0.2953, 0.03851, 3.656), (-0.2953, 0.03851, 3.656), (-0.2953, 0.03851, 3.656), (-0.2953, -0.3261, 2.937), (-0.2953, -0.3261, 2.937), (-0.2953, -0.3261, 2.937), (-0.264, -0.6478, 3.633), (-0.264, -0.6478, 3.633), (-0.264, -0.6478, 3.633), (-0.404, -0.6587, 3.295), (-0.404, -0.6587, 3.295), (-0.404, -0.6587, 3.295), (-0.264, -0.6695, 2.957), (-0.264, -0.6695, 2.957), (-0.264, -0.6695, 2.957), (-0.05143, -0.6442, 3.745), (-0.05143, -0.6442, 3.745), (-0.05143, -0.6442, 3.745), (-0.2663, -1.01, 3.548), (-0.2663, -1.01, 3.548), (-0.2663, -1.01, 3.548), (-0.408, -0.936, 3.214), (-0.408, -0.936, 3.214), (-0.408, -0.936, 3.214), (-0.2663, -0.8624, 2.88), (-0.2663, -0.8624, 2.88), (-0.2663, -0.8624, 2.88), (-0.05186, -1.034, 3.66), (-0.05186, -1.034, 3.66), (-0.05186, -1.034, 3.66), (-0.1724, -1.221, 3.328), (-0.1724, -1.221, 3.328), (-0.2395, -1.156, 3.179), (-0.2395, -1.156, 3.179), (-0.1724, -1.09, 3.031), (-0.1724, -1.09, 3.031), (-0.03358, -1.242, 3.377), (-0.03358, -1.242, 3.377), (-0.06095, 1.032, 3.261), (-0.06095, 1.032, 3.261), (-0.1124, 0.7998, 0.3902), (-0.1124, 0.7998, 0.3902), (-0.1124, 0.7998, 0.3902), (-0.1124, 0.7998, 0.3902), (-0.05753, 0.09932, 3.808), (-0.05753, 0.09932, 3.808), (-0.05753, 0.09932, 3.808), (-0.05753, 0.09932, 3.808), (-0.1124, 1.045, 0.3902), (-0.1124, 1.045, 0.3902), (-0.0715, 0.9483, 1.616), (-0.0715, 0.9483, 1.616), (-0.0715, 0.9483, 1.616), (-0.0715, 0.923, 1.021), (-0.0715, 0.923, 1.021), (-0.0715, 0.923, 1.021), (-0.06021, 0.5514, 3.719), (-0.06021, 0.5514, 3.719), (-0.06021, 0.5514, 3.719), (-0.06095, 1.245, 2.435), (-0.06095, 1.245, 2.435), (-0.06095, 1.245, 2.435), (-0.06095, 1.245, 2.435), (-0.06095, 1.313, 2.892), (-0.06095, 1.313, 2.892), (-0.06095, 1.12, 3.707), (-0.06095, 1.12, 3.707), (-0.06095, 1.12, 3.707), (-0.05968, 0.5705, 3.955), (-0.05968, 0.5705, 3.955), (-0.05968, 0.5705, 3.955), (-0.06095, 1.277, 3.261), (-0.06095, 1.277, 3.261), (-0.05753, 0.3445, 3.941), (-0.05753, 0.3445, 3.941), (-0.06021, 0.7966, 3.853), (-0.06021, 0.7966, 3.853), (-0.3091, 0.4592, 3.568), (-0.3091, 0.4592, 3.568), (-0.3091, 0.4592, 3.568), (-0.3091, 0.4592, 3.568), (-0.3113, 0.01563, 2.891), (-0.3113, 0.01563, 2.891), (-0.3113, 0.01563, 2.891), (-0.4947, 0.3267, 3.202), (-0.4947, 0.3267, 3.202), (-0.4947, 0.3267, 3.202), (-0.06064, 0.7416, 3.633), (-0.06064, 0.7416, 3.633), (-0.06064, 0.7416, 3.633), (-0.06064, 0.9867, 3.767), (-0.06064, 0.9867, 3.767), (-0.3091, 0.4592, 3.568), (-0.3091, 0.4592, 3.568), (-0.3091, 0.4592, 3.568), (-0.3113, 0.6378, 3.513), (-0.3113, 0.6378, 3.513), (-0.3113, 0.6378, 3.513), (-0.06064, 0.7416, 3.633), (-0.06064, 0.7416, 3.633), (-0.06064, 0.7416, 3.633), (-0.06021, 0.5514, 3.719), (-0.06021, 0.5514, 3.719), (-0.06021, 0.5514, 3.719), (-0.3091, 0.4592, 3.568), (-0.3091, 0.4592, 3.568), (-0.3091, 0.4592, 3.568), (-0.3113, 0.6378, 3.513), (-0.3113, 0.6378, 3.513), (-0.3113, 0.6378, 3.513), (-0.06064, 0.7416, 3.633), (-0.06064, 0.7416, 3.633), (-0.06064, 0.7416, 3.633), (-0.06021, 0.5514, 3.719), (-0.06021, 0.5514, 3.719), (-0.06021, 0.5514, 3.719), (-0.3091, 0.4592, 3.568), (-0.3091, 0.4592, 3.568), (-0.3091, 0.4592, 3.568), (-0.3113, 0.6378, 3.513), (-0.3113, 0.6378, 3.513), (-0.3113, 0.6378, 3.513), (-0.06064, 0.7416, 3.633), (-0.06064, 0.7416, 3.633), (-0.06064, 0.7416, 3.633), (-0.06021, 0.5514, 3.719), (-0.06021, 0.5514, 3.719), (-0.06021, 0.5514, 3.719), (-0.3091, 0.4592, 3.568), (-0.3091, 0.4592, 3.568), (-0.3091, 0.4592, 3.568), (-0.3113, 0.6378, 3.513), (-0.3113, 0.6378, 3.513), (-0.3113, 0.6378, 3.513), (-0.06064, 0.7416, 3.633), (-0.06064, 0.7416, 3.633), (-0.06064, 0.7416, 3.633), (-0.06021, 0.5514, 3.719), (-0.06021, 0.5514, 3.719), (-0.06021, 0.5514, 3.719), (-0.4845, 0.7173, 3.879), (-0.4845, 0.7173, 3.879), (-0.4862, 0.8491, 3.839), (-0.4862, 0.8491, 3.839), (-0.3012, 0.9257, 3.927), (-0.3012, 0.9257, 3.927), (-0.3008, 0.7853, 3.991), (-0.3008, 0.7853, 3.991)], [], [(384, 410, 395, 386), (444, 442, 445, 448), (63, 455, 355, 446), (456, 452, 357, 354), (451, 68, 352, 358), (460, 66, 348, 351), (453, 69, 473, 349), (418, 420, 472, 461, 433, 428), (832, 562, 802, 840), (392, 407, 404, 389), (408, 364, 370, 406), (363, 360, 366, 369), (361, 334, 340, 367), (333, 330, 336, 339), (331, 421, 419, 338), (426, 435, 438, 457), (390, 405, 415, 422), (7, 371, 376, 417), (17, 368, 372, 375), (16, 341, 402, 373), (8, 337, 398, 401), (11, 2, 429, 400), (437, 57, 387, 439), (423, 416, 431, 413), (5, 377, 382, 430), (15, 374, 378, 381), (14, 403, 346, 380), (6, 399, 342, 345), (10, 1, 434, 344), (458, 440, 480, 483), (637, 704, 809, 792), (388, 397, 474, 477), (19, 21, 478, 481), (482, 479, 495, 498), (25, 476, 491, 494), (484, 24, 497, 500), (504, 508, 528, 525), (501, 499, 518, 521), (27, 496, 516, 519), (28, 493, 512, 515), (522, 520, 539, 542), (30, 517, 537, 540), (31, 514, 533, 536), (463, 700, 738, 751), (572, 574, 555, 558), (576, 577, 553, 556), (579, 565, 549, 552), (701, 468, 742, 739), (821, 608, 586, 589), (610, 611, 584, 587), (613, 814, 580, 583), (630, 632, 614, 617), (705, 635, 640, 627), (644, 646, 620, 623), (648, 631, 618, 621), (622, 619, 653, 656), (43, 616, 649, 652), (628, 641, 664, 662), (624, 42, 655, 658), (657, 654, 671, 674), (46, 651, 667, 670), (663, 665, 682, 680), (659, 45, 673, 676), (675, 672, 688, 690), (49, 669, 685, 687), (681, 683, 695, 694), (677, 48, 689, 691), (538, 535, 564, 578), (541, 34, 56, 575), (543, 33, 55, 571), (391, 424, 385, 436), (393, 22, 59, 425), (64, 449, 466, 702), (20, 412, 410, 384), (588, 585, 629, 647), (590, 39, 62, 643), (487, 464, 753, 748), (40, 582, 633, 60), (581, 592, 703, 634), (414, 443, 699, 411), (534, 545, 697, 566), (668, 679, 693, 686), (650, 661, 79, 50), (615, 626, 78, 47), (61, 83, 77, 44), (815, 754, 593, 41), (54, 698, 561, 550), (513, 524, 546, 35), (492, 503, 527, 32), (475, 486, 505, 29), (396, 462, 488, 26), (58, 82, 70, 23), (343, 0, 69, 453), (347, 9, 66, 460), (379, 4, 68, 451), (383, 12, 65, 454), (432, 13, 67, 441), (18, 3, 442, 444), (92, 270, 759, 752), (84, 271, 763, 749), (750, 272, 745, 795), (797, 766, 770, 799), (807, 775, 778, 801), (811, 784, 788, 804), (800, 275, 276, 808), (805, 278, 279, 810), (706, 594, 806, 93), (75, 81, 91, 803), (74, 526, 798, 88), (81, 74, 88, 91), (511, 506, 796, 273), (72, 71, 85, 86), (73, 532, 274, 87), (89, 780, 836, 841), (551, 563, 833, 595), (554, 38, 597, 826), (557, 37, 827, 823), (559, 36, 824, 605), (755, 832, 840, 812), (76, 755, 812, 90), (98, 298, 306, 102), (834, 756, 853, 851), (828, 596, 813, 612), (825, 96, 100, 609), (606, 95, 99, 820), (854, 845, 857, 866), (816, 598, 847, 844), (94, 97, 850, 848), (101, 103, 846, 855), (863, 865, 877, 875), (849, 852, 862, 860), (106, 107, 867, 864), (104, 105, 859, 856), (878, 869, 881, 890), (858, 861, 871, 868), (111, 108, 870, 879), (109, 110, 874, 872), (884, 886, 896, 895), (873, 876, 888, 885), (114, 115, 889, 887), (112, 113, 883, 880), (894, 897, 898, 892), (118, 891, 899, 122), (882, 117, 121, 893), (119, 116, 120, 123), (53, 80, 696, 692, 51, 52), (930, 932, 938, 950), (979, 450, 447, 977), (249, 130, 356, 984), (985, 144, 359, 981), (980, 145, 353, 254), (986, 129, 350, 252), (982, 139, 124, 255), (958, 963, 968, 987, 472, 420), (1185, 1188, 1164, 1050), (394, 935, 947, 409), (137, 949, 916, 365), (153, 915, 912, 362), (152, 913, 904, 335), (138, 903, 900, 332), (143, 902, 959, 128), (427, 459, 973, 970), (936, 960, 955, 948), (135, 957, 922, 917), (151, 921, 918, 914), (150, 919, 945, 905), (136, 944, 941, 901), (142, 943, 964, 127), (972, 974, 933, 219), (961, 953, 966, 956), (133, 965, 928, 923), (149, 927, 924, 920), (148, 926, 910, 946), (134, 909, 906, 942), (141, 908, 969, 126), (154, 485, 997, 975), (638, 793, 1171, 1143), (934, 994, 991, 940), (157, 998, 995, 159), (999, 1010, 1007, 996), (166, 1006, 1003, 993), (529, 765, 769, 547), (164, 502, 1009, 165), (1013, 1026, 531, 510), (169, 523, 1022, 1011), (170, 1023, 1020, 1008), (171, 1019, 1016, 1005), (547, 769, 774, 568), (174, 544, 1035, 1024), (175, 1036, 1033, 1021), (176, 1032, 1029, 1018), (989, 1151, 1146, 1139), (573, 560, 1046, 1055), (1057, 1047, 1044, 1058), (1060, 1043, 1040, 1053), (1140, 1147, 740, 467), (822, 591, 1067, 1077), (1079, 1068, 1065, 1080), (1082, 1064, 1061, 1176), (1096, 1086, 1083, 1098), (1144, 1093, 642, 226), (645, 625, 1089, 1101), (1103, 1090, 1087, 1097), (1091, 1111, 1108, 1088), (196, 1107, 1104, 1085), (1094, 1114, 666, 198), (194, 660, 1110, 195), (1112, 1123, 1120, 1109), (201, 1119, 1116, 1106), (1115, 1126, 684, 203), (199, 678, 1122, 200), (1124, 1133, 1131, 1121), (206, 1130, 1128, 1118), (1127, 1135, 213, 208), (204, 209, 1132, 205), (1034, 1059, 1052, 1031), (1037, 1056, 218, 181), (179, 216, 217, 180), (490, 761, 744, 507), (937, 971, 931, 962), (162, 221, 222, 160), (250, 1141, 469, 155), (158, 930, 950, 952), (1069, 1102, 1095, 1066), (189, 227, 228, 190), (1001, 1148, 1153, 990), (191, 224, 1099, 1063), (636, 731, 729, 603), (489, 711, 709, 471), (509, 714, 712, 168), (215, 720, 717, 548), (470, 708, 707, 465), (183, 716, 715, 530), (569, 722, 719, 567), (817, 829, 724, 188), (723, 732, 733, 721), (231, 241, 240, 713), (710, 735, 247, 237), (238, 248, 245, 730), (830, 842, 244, 234), (718, 737, 242, 232), (230, 734, 239, 229), (236, 246, 243, 233), (1062, 1100, 1142, 1070), (954, 951, 1138, 978), (1030, 1054, 1136, 1038), (1117, 1129, 1134, 1125), (1105, 207, 265, 1113), (1084, 202, 264, 1092), (225, 197, 263, 269), (1177, 192, 1071, 1154), (214, 1041, 1049, 1137), (1017, 182, 1039, 1025), (1004, 177, 259, 1012), (992, 172, 1014, 1000), (939, 167, 1002, 988), (220, 161, 256, 268), (907, 982, 255, 125), (911, 986, 252, 140), (925, 980, 254, 132), (929, 983, 251, 146), (967, 976, 253, 147), (156, 979, 977, 131), (288, 1152, 757, 741), (280, 1149, 762, 758), (1150, 1157, 746, 764), (1159, 1161, 771, 767), (1169, 1163, 777, 773), (1173, 1166, 786, 781), (1162, 1170, 776, 772), (1167, 1172, 791, 787), (1145, 289, 1168, 1072), (568, 774, 779, 570), (261, 285, 287, 267), (260, 284, 1160, 1027), (599, 783, 789, 602), (267, 287, 284, 260), (193, 790, 794, 639), (173, 747, 1158, 1015), (223, 743, 760, 163), (163, 760, 761, 490), (258, 282, 281, 257), (1028, 283, 768, 178), (570, 779, 835, 818), (1165, 1189, 838, 277), (1042, 1073, 1186, 1051), (726, 304, 296, 831), (600, 727, 295, 819), (1045, 1182, 1075, 187), (1048, 1179, 1183, 186), (184, 607, 1180, 185), (1155, 1174, 1188, 1185), (262, 286, 1174, 1155), (604, 728, 725, 601), (235, 736, 843, 303), (291, 837, 782, 300), (299, 307, 785, 839), (1187, 1197, 1199, 1156), (1184, 1081, 1175, 1074), (1181, 1078, 302, 294), (292, 309, 301, 293), (1200, 1212, 1203, 1191), (1178, 1190, 1193, 1076), (290, 1194, 1196, 297), (305, 1201, 1192, 308), (1209, 1221, 1223, 1211), (1195, 1206, 1208, 1198), (312, 1210, 1213, 313), (310, 1202, 1205, 311), (1224, 1236, 1227, 1215), (1204, 1214, 1217, 1207), (317, 1225, 1216, 314), (315, 1218, 1220, 316), (1230, 1241, 1242, 1232), (1219, 1231, 1234, 1222), (320, 1233, 1235, 321), (318, 1226, 1229, 319), (1240, 1238, 1244, 1243), (324, 328, 1245, 1237), (1228, 1239, 327, 323), (325, 329, 326, 322), (212, 211, 210, 692, 696, 266)])
me_cylinder.polygons.foreach_set('use_smooth', [True] * 322)
me_cylinder.use_remesh_preserve_volume = False
me_cylinder.use_remesh_preserve_attributes = False
me_cylinder.use_mirror_vertex_groups = False
me_cylinder.update()

# ---- objects
ob_chess_piece_knight = bpy.data.objects.new('Chess Piece Knight', me_cylinder)
ob_lamp = bpy.data.objects.new('Lamp', light_lamp)
ob_camera = bpy.data.objects.new('Camera', cam_camera)

# ---- transforms, parenting, visibility, modifiers, constraints
ob_chess_piece_knight.location = (0.0, 0.0, 1.0)
ob_chess_piece_knight.lineart.crease_threshold = 0.0
ob_lamp.location = (4.076, 1.005, 5.904)
ob_lamp.rotation_euler = (0.6503, 0.05522, 1.866)
ob_lamp.lock_rotations_4d = False
ob_lamp.empty_display_type = 'ARROWS'
ob_lamp.color = (0.0, 0.0, 0.0, 0.0)
ob_lamp.lineart.crease_threshold = 0.0
ob_camera.location = (7.481, -6.508, 5.344)
ob_camera.rotation_euler = (1.109, 0.0, 0.8149)
ob_camera.lock_rotations_4d = False
ob_camera.empty_display_type = 'ARROWS'
ob_camera.color = (0.0, 0.0, 0.0, 0.0)
ob_camera.display_type = 'WIRE'
ob_camera.lineart.crease_threshold = 0.0

# ---- collection membership
col_collection_1.objects.link(ob_chess_piece_knight)
col_collection_1.objects.link(ob_lamp)
col_collection_1.objects.link(ob_camera)

# ---- scene / render settings (as saved in the file)
scene.camera = ob_camera
scene.frame_start = 1; scene.frame_end = 250; scene.frame_set(1)
scene.render.engine = 'BLENDER_EEVEE_NEXT'
scene.render.resolution_percentage = 50
scene.render.dither_intensity = 0.0
scene.cycles.use_denoising = False
scene.cycles.samples = 128
scene.cycles.sampling_pattern = 'TABULATED_SOBOL'
scene.cycles.use_adaptive_sampling = False
scene.cycles.use_light_tree = False
scene.cycles.blur_glossy = 0.0
scene.cycles.sample_clamp_indirect = 0.0
scene.view_settings.view_transform = 'Standard'
bpy.context.view_layer.update()
